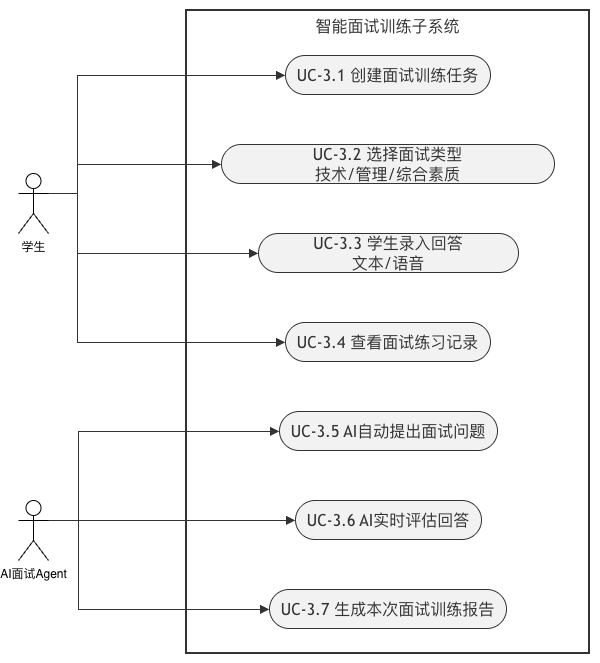

The diagram above was exported from draw.io. Its source (the exported page's mxGraphModel, read from the mxfile embedded in the PNG):
<mxGraphModel dx="742" dy="588" grid="1" gridSize="10" guides="1" tooltips="1" connect="1" arrows="1" fold="1" page="1" pageScale="1" pageWidth="827" pageHeight="1169" math="0" shadow="0">
  <root>
    <mxCell id="0" />
    <mxCell id="1" parent="0" />
    <UserObject label="" mermaidData="{&#10;  &quot;data&quot;: &quot;flowchart LR\n    %% 定义样式\n    classDef actor fill:#fff,stroke:#333,stroke-width:1px;\n    classDef usecase fill:#f2f2f2,stroke:#333,stroke-width:1px;\n\n    %% 定义参与者 (左侧)\n    Student((\&quot;👤\\n学生\&quot;)):::actor\n    AIAgent((\&quot;👤\\nAI面试Agent\&quot;)):::actor\n\n    %% 定义系统边界并包含用例\n    subgraph System [\&quot;智能面试训练子系统\&quot;]\n        direction TB\n        UC1([UC-3.1 创建面试训练任务]):::usecase\n        UC2([UC-3.2 选择面试类型\\n技术/管理/综合素质]):::usecase\n        UC3([UC-3.3 学生录入回答\\n文本/语音]):::usecase\n        UC4([UC-3.4 查看面试练习记录]):::usecase\n        \n        UC5([UC-3.5 AI自动提出面试问题]):::usecase\n        UC6([UC-3.6 AI实时评估回答]):::usecase\n        UC7([UC-3.7 生成本次面试训练报告]):::usecase\n    end\n\n    %% 定义学生与用例的关联\n    Student --&gt; UC1\n    Student --&gt; UC2\n    Student --&gt; UC3\n    Student --&gt; UC4\n\n    %% 定义AI面试Agent与用例的关联\n    AIAgent --&gt; UC5\n    AIAgent --&gt; UC6\n    AIAgent --&gt; UC7\n\n    %% 调整布局样式（隐藏系统边框背景色，使其更接近原图的白底黑线风格）\n    style System fill:#fff,stroke:#333,stroke-width:2px;&quot;,&#10;  &quot;config&quot;: null&#10;}" id="mNOiST3S45ovW5dPwt3m-1">
      <mxCell connectable="0" parent="1" style="group;transparentBounds=1;editIcon=1;lockedGroup=0;groupPadding=10;" vertex="1">
        <mxGeometry as="geometry" />
      </mxCell>
    </UserObject>
    <UserObject label="智能面试训练子系统" mermaidId="n:System" mermaidBaseStyle="html=1;whiteSpace=wrap;strokeWidth=2;verticalAlign=top;fillColor=default;strokeColor=#333;fontColor=light-dark(#333333,#cccccc);fontFamily=Trebuchet MS,Verdana,Arial,sans-serif;fontSize=16;" mermaidBaseValue="智能面试训练子系统" id="mNOiST3S45ovW5dPwt3m-2">
      <mxCell parent="mNOiST3S45ovW5dPwt3m-1" style="html=1;whiteSpace=wrap;strokeWidth=2;verticalAlign=top;fillColor=default;strokeColor=#333;fontColor=light-dark(#333333,#cccccc);fontFamily=Trebuchet MS,Verdana,Arial,sans-serif;fontSize=16;" vertex="1">
        <mxGeometry height="643" width="403" x="338" y="620" as="geometry" />
      </mxCell>
    </UserObject>
    <UserObject label="UC-3.1 创建面试训练任务" mermaidId="n:UC1" mermaidBaseStyle="html=1;rounded=1;whiteSpace=wrap;arcSize=50;strokeWidth=1;fillColor=#f2f2f2;strokeColor=#333;fontColor=light-dark(#333333,#cccccc);fontFamily=Trebuchet MS,Verdana,Arial,sans-serif;fontSize=16;" mermaidBaseValue="UC-3.1 创建面试训练任务" id="mNOiST3S45ovW5dPwt3m-3">
      <mxCell parent="mNOiST3S45ovW5dPwt3m-2" style="html=1;rounded=1;whiteSpace=wrap;arcSize=50;strokeWidth=1;fillColor=#f2f2f2;strokeColor=#333;fontColor=light-dark(#333333,#cccccc);fontFamily=Trebuchet MS,Verdana,Arial,sans-serif;fontSize=16;" vertex="1">
        <mxGeometry height="39" width="205" x="99" y="45" as="geometry" />
      </mxCell>
    </UserObject>
    <UserObject label="UC-3.2 选择面试类型&#10;技术/管理/综合素质" mermaidId="n:UC2" mermaidBaseStyle="html=1;rounded=1;whiteSpace=wrap;arcSize=50;strokeWidth=1;fillColor=#f2f2f2;strokeColor=#333;fontColor=light-dark(#333333,#cccccc);fontFamily=Trebuchet MS,Verdana,Arial,sans-serif;fontSize=16;" mermaidBaseValue="UC-3.2 选择面试类型&#10;技术/管理/综合素质" id="mNOiST3S45ovW5dPwt3m-4">
      <mxCell parent="mNOiST3S45ovW5dPwt3m-2" style="html=1;rounded=1;whiteSpace=wrap;arcSize=50;strokeWidth=1;fillColor=#f2f2f2;strokeColor=#333;fontColor=light-dark(#333333,#cccccc);fontFamily=Trebuchet MS,Verdana,Arial,sans-serif;fontSize=16;" vertex="1">
        <mxGeometry height="39" width="333" x="35" y="134" as="geometry" />
      </mxCell>
    </UserObject>
    <UserObject label="UC-3.3 学生录入回答&#10;文本/语音" mermaidId="n:UC3" mermaidBaseStyle="html=1;rounded=1;whiteSpace=wrap;arcSize=50;strokeWidth=1;fillColor=#f2f2f2;strokeColor=#333;fontColor=light-dark(#333333,#cccccc);fontFamily=Trebuchet MS,Verdana,Arial,sans-serif;fontSize=16;" mermaidBaseValue="UC-3.3 学生录入回答&#10;文本/语音" id="mNOiST3S45ovW5dPwt3m-5">
      <mxCell parent="mNOiST3S45ovW5dPwt3m-2" style="html=1;rounded=1;whiteSpace=wrap;arcSize=50;strokeWidth=1;fillColor=#f2f2f2;strokeColor=#333;fontColor=light-dark(#333333,#cccccc);fontFamily=Trebuchet MS,Verdana,Arial,sans-serif;fontSize=16;" vertex="1">
        <mxGeometry height="39" width="260" x="72" y="223" as="geometry" />
      </mxCell>
    </UserObject>
    <UserObject label="UC-3.4 查看面试练习记录" mermaidId="n:UC4" mermaidBaseStyle="html=1;rounded=1;whiteSpace=wrap;arcSize=50;strokeWidth=1;fillColor=#f2f2f2;strokeColor=#333;fontColor=light-dark(#333333,#cccccc);fontFamily=Trebuchet MS,Verdana,Arial,sans-serif;fontSize=16;" mermaidBaseValue="UC-3.4 查看面试练习记录" id="mNOiST3S45ovW5dPwt3m-6">
      <mxCell parent="mNOiST3S45ovW5dPwt3m-2" style="html=1;rounded=1;whiteSpace=wrap;arcSize=50;strokeWidth=1;fillColor=#f2f2f2;strokeColor=#333;fontColor=light-dark(#333333,#cccccc);fontFamily=Trebuchet MS,Verdana,Arial,sans-serif;fontSize=16;" vertex="1">
        <mxGeometry height="39" width="205" x="99" y="312" as="geometry" />
      </mxCell>
    </UserObject>
    <UserObject label="UC-3.5 AI自动提出面试问题" mermaidId="n:UC5" mermaidBaseStyle="html=1;rounded=1;whiteSpace=wrap;arcSize=50;strokeWidth=1;fillColor=#f2f2f2;strokeColor=#333;fontColor=light-dark(#333333,#cccccc);fontFamily=Trebuchet MS,Verdana,Arial,sans-serif;fontSize=16;" mermaidBaseValue="UC-3.5 AI自动提出面试问题" id="mNOiST3S45ovW5dPwt3m-7">
      <mxCell parent="mNOiST3S45ovW5dPwt3m-2" style="html=1;rounded=1;whiteSpace=wrap;arcSize=50;strokeWidth=1;fillColor=#f2f2f2;strokeColor=#333;fontColor=light-dark(#333333,#cccccc);fontFamily=Trebuchet MS,Verdana,Arial,sans-serif;fontSize=16;" vertex="1">
        <mxGeometry height="39" width="218" x="93" y="401" as="geometry" />
      </mxCell>
    </UserObject>
    <UserObject label="UC-3.6 AI实时评估回答" mermaidId="n:UC6" mermaidBaseStyle="html=1;rounded=1;whiteSpace=wrap;arcSize=50;strokeWidth=1;fillColor=#f2f2f2;strokeColor=#333;fontColor=light-dark(#333333,#cccccc);fontFamily=Trebuchet MS,Verdana,Arial,sans-serif;fontSize=16;" mermaidBaseValue="UC-3.6 AI实时评估回答" id="mNOiST3S45ovW5dPwt3m-8">
      <mxCell parent="mNOiST3S45ovW5dPwt3m-2" style="html=1;rounded=1;whiteSpace=wrap;arcSize=50;strokeWidth=1;fillColor=#f2f2f2;strokeColor=#333;fontColor=light-dark(#333333,#cccccc);fontFamily=Trebuchet MS,Verdana,Arial,sans-serif;fontSize=16;" vertex="1">
        <mxGeometry height="39" width="186" x="109" y="490" as="geometry" />
      </mxCell>
    </UserObject>
    <UserObject label="UC-3.7 生成本次面试训练报告" mermaidId="n:UC7" mermaidBaseStyle="html=1;rounded=1;whiteSpace=wrap;arcSize=50;strokeWidth=1;fillColor=#f2f2f2;strokeColor=#333;fontColor=light-dark(#333333,#cccccc);fontFamily=Trebuchet MS,Verdana,Arial,sans-serif;fontSize=16;" mermaidBaseValue="UC-3.7 生成本次面试训练报告" id="mNOiST3S45ovW5dPwt3m-9">
      <mxCell parent="mNOiST3S45ovW5dPwt3m-2" style="html=1;rounded=1;whiteSpace=wrap;arcSize=50;strokeWidth=1;fillColor=#f2f2f2;strokeColor=#333;fontColor=light-dark(#333333,#cccccc);fontFamily=Trebuchet MS,Verdana,Arial,sans-serif;fontSize=16;" vertex="1">
        <mxGeometry height="39" width="237" x="83" y="579" as="geometry" />
      </mxCell>
    </UserObject>
    <UserObject label="" mermaidId="e:Student-&gt;UC1#0" mermaidBaseStyle="curved=1;startArrow=none;endArrow=block;endSize=7;strokeColor=light-dark(#333333,#cccccc);exitX=0.87;exitY=0;entryX=0;entryY=0.51;" mermaidBaseValue="" id="mNOiST3S45ovW5dPwt3m-12">
      <mxCell edge="1" parent="mNOiST3S45ovW5dPwt3m-1" source="Zu73Zh7lDv8iKM-fdZSf-20" style="startArrow=none;endArrow=block;endSize=7;strokeColor=light-dark(#333333,#cccccc);exitX=1;exitY=0.3333333333333333;entryX=0;entryY=0.51;rounded=0;exitDx=0;exitDy=0;exitPerimeter=0;edgeStyle=orthogonalEdgeStyle;" target="mNOiST3S45ovW5dPwt3m-3">
        <mxGeometry relative="1" as="geometry">
          <Array as="points">
            <mxPoint x="229" y="684.9" />
          </Array>
          <mxPoint x="251.3419888098498" y="781.0078974925561" as="sourcePoint" />
        </mxGeometry>
      </mxCell>
    </UserObject>
    <UserObject label="" mermaidId="e:Student-&gt;UC2#0" mermaidBaseStyle="curved=1;startArrow=none;endArrow=block;endSize=7;strokeColor=light-dark(#333333,#cccccc);exitX=1;exitY=0.27;entryX=0;entryY=0.51;" mermaidBaseValue="" id="mNOiST3S45ovW5dPwt3m-13">
      <mxCell edge="1" parent="mNOiST3S45ovW5dPwt3m-1" source="Zu73Zh7lDv8iKM-fdZSf-20" style="startArrow=none;endArrow=block;endSize=7;strokeColor=light-dark(#333333,#cccccc);exitX=1;exitY=0.3333333333333333;entryX=0;entryY=0.51;rounded=0;exitDx=0;exitDy=0;exitPerimeter=0;edgeStyle=orthogonalEdgeStyle;" target="mNOiST3S45ovW5dPwt3m-4">
        <mxGeometry relative="1" as="geometry">
          <Array as="points">
            <mxPoint x="229" y="773.9" />
          </Array>
          <mxPoint x="265.8456481776997" y="798.8965519188762" as="sourcePoint" />
        </mxGeometry>
      </mxCell>
    </UserObject>
    <UserObject label="" mermaidId="e:Student-&gt;UC3#0" mermaidBaseStyle="curved=1;startArrow=none;endArrow=block;endSize=7;strokeColor=light-dark(#333333,#cccccc);exitX=1;exitY=0.73;entryX=0;entryY=0.51;" mermaidBaseValue="" id="mNOiST3S45ovW5dPwt3m-14">
      <mxCell edge="1" parent="mNOiST3S45ovW5dPwt3m-1" source="Zu73Zh7lDv8iKM-fdZSf-20" style="startArrow=none;endArrow=block;endSize=7;strokeColor=light-dark(#333333,#cccccc);exitX=1;exitY=0.3333333333333333;entryX=0;entryY=0.51;rounded=0;exitDx=0;exitDy=0;exitPerimeter=0;edgeStyle=orthogonalEdgeStyle;" target="mNOiST3S45ovW5dPwt3m-5">
        <mxGeometry relative="1" as="geometry">
          <Array as="points">
            <mxPoint x="229" y="862.9" />
          </Array>
          <mxPoint x="265.8456481776997" y="837.1034480811238" as="sourcePoint" />
        </mxGeometry>
      </mxCell>
    </UserObject>
    <UserObject label="" mermaidId="e:Student-&gt;UC4#0" mermaidBaseStyle="curved=1;startArrow=none;endArrow=block;endSize=7;strokeColor=light-dark(#333333,#cccccc);exitX=0.87;exitY=1;entryX=0;entryY=0.51;" mermaidBaseValue="" id="mNOiST3S45ovW5dPwt3m-15">
      <mxCell edge="1" parent="mNOiST3S45ovW5dPwt3m-1" source="Zu73Zh7lDv8iKM-fdZSf-20" style="startArrow=none;endArrow=block;endSize=7;strokeColor=light-dark(#333333,#cccccc);exitX=1;exitY=0.3333333333333333;entryX=0;entryY=0.51;rounded=0;exitDx=0;exitDy=0;exitPerimeter=0;edgeStyle=orthogonalEdgeStyle;" target="mNOiST3S45ovW5dPwt3m-6">
        <mxGeometry relative="1" as="geometry">
          <Array as="points">
            <mxPoint x="229" y="951.9" />
          </Array>
          <mxPoint x="251.3419888098498" y="854.9921025074439" as="sourcePoint" />
        </mxGeometry>
      </mxCell>
    </UserObject>
    <UserObject label="" mermaidId="e:AIAgent-&gt;UC5#0" mermaidBaseStyle="curved=1;startArrow=none;endArrow=block;endSize=7;strokeColor=light-dark(#333333,#cccccc);exitX=1;exitY=0.05;entryX=0;entryY=0.51;" mermaidBaseValue="" id="mNOiST3S45ovW5dPwt3m-16">
      <mxCell edge="1" parent="mNOiST3S45ovW5dPwt3m-1" source="Zu73Zh7lDv8iKM-fdZSf-31" style="startArrow=none;endArrow=block;endSize=7;strokeColor=light-dark(#333333,#cccccc);exitX=1;exitY=0.3333333333333333;entryX=0;entryY=0.51;rounded=0;exitDx=0;exitDy=0;exitPerimeter=0;edgeStyle=orthogonalEdgeStyle;" target="mNOiST3S45ovW5dPwt3m-7">
        <mxGeometry relative="1" as="geometry">
          <Array as="points">
            <mxPoint x="230" y="1130" />
            <mxPoint x="230" y="1040.9" />
          </Array>
          <mxPoint x="279.22586215066985" y="1080.744501325078" as="sourcePoint" />
        </mxGeometry>
      </mxCell>
    </UserObject>
    <UserObject label="" mermaidId="e:AIAgent-&gt;UC6#0" mermaidBaseStyle="curved=1;startArrow=none;endArrow=block;endSize=7;strokeColor=light-dark(#333333,#cccccc);exitX=1;exitY=0.5;entryX=0;entryY=0.51;" mermaidBaseValue="" id="mNOiST3S45ovW5dPwt3m-17">
      <mxCell edge="1" parent="mNOiST3S45ovW5dPwt3m-1" source="Zu73Zh7lDv8iKM-fdZSf-31" style="curved=1;startArrow=none;endArrow=block;endSize=7;strokeColor=light-dark(#333333,#cccccc);exitX=1;exitY=0.3333333333333333;entryX=0;entryY=0.51;rounded=0;exitDx=0;exitDy=0;exitPerimeter=0;" target="mNOiST3S45ovW5dPwt3m-8">
        <mxGeometry relative="1" as="geometry">
          <Array as="points" />
          <mxPoint x="298" y="1130" as="sourcePoint" />
        </mxGeometry>
      </mxCell>
    </UserObject>
    <UserObject label="" mermaidId="e:AIAgent-&gt;UC7#0" mermaidBaseStyle="curved=1;startArrow=none;endArrow=block;endSize=7;strokeColor=light-dark(#333333,#cccccc);exitX=1;exitY=0.95;entryX=0;entryY=0.51;" mermaidBaseValue="" id="mNOiST3S45ovW5dPwt3m-18">
      <mxCell edge="1" parent="mNOiST3S45ovW5dPwt3m-1" source="Zu73Zh7lDv8iKM-fdZSf-31" style="startArrow=none;endArrow=block;endSize=7;strokeColor=light-dark(#333333,#cccccc);exitX=1;exitY=0.3333333333333333;entryX=0;entryY=0.51;rounded=0;exitDx=0;exitDy=0;exitPerimeter=0;edgeStyle=orthogonalEdgeStyle;" target="mNOiST3S45ovW5dPwt3m-9">
        <mxGeometry relative="1" as="geometry">
          <Array as="points">
            <mxPoint x="230" y="1130" />
            <mxPoint x="230" y="1218.9" />
          </Array>
          <mxPoint x="279.22586215066985" y="1179.2554986749217" as="sourcePoint" />
        </mxGeometry>
      </mxCell>
    </UserObject>
    <mxCell id="Zu73Zh7lDv8iKM-fdZSf-31" parent="mNOiST3S45ovW5dPwt3m-1" style="shape=umlActor;verticalLabelPosition=bottom;verticalAlign=top;html=1;" value="AI面试Agent" vertex="1">
      <mxGeometry height="60" width="30" x="170" y="1110" as="geometry" />
    </mxCell>
    <mxCell id="Zu73Zh7lDv8iKM-fdZSf-20" parent="mNOiST3S45ovW5dPwt3m-1" style="shape=umlActor;verticalLabelPosition=bottom;verticalAlign=top;html=1;" value="学生" vertex="1">
      <mxGeometry height="60" width="30" x="170" y="783" as="geometry" />
    </mxCell>
  </root>
</mxGraphModel>